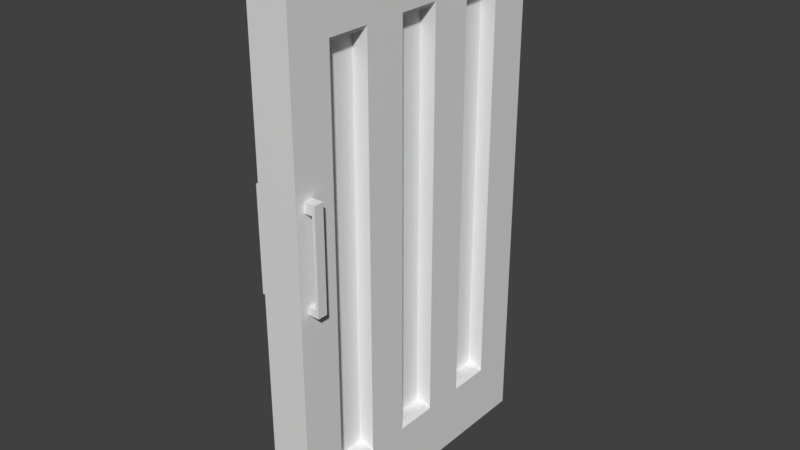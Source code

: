# Source: Bar_Door.blend  (saved by Blender 2.81.16; exported with 4.5.12 LTS)
import bpy
from mathutils import Matrix  # noqa: F401  (used for matrix-valued properties, if any)

bpy.ops.wm.read_factory_settings(use_empty=True)
scene = bpy.context.scene
scene.name = 'Scene'

# ---- collections
col_collection_1 = bpy.data.collections.new('Collection 1'); scene.collection.children.link(col_collection_1)

# ---- materials (node trees are filled in below, after node groups)
mat_material = bpy.data.materials.new('Material')
mat_material.use_transparent_shadow = False
mat_material_001 = bpy.data.materials.new('Material.001')
mat_material_001.use_transparent_shadow = False
mat_material_002 = bpy.data.materials.new('Material.002')
mat_material_002.use_transparent_shadow = False

# ---- material node trees
mat_material.use_nodes = True; mat_material.node_tree.nodes.clear()
_N = mat_material.node_tree.nodes; _L = mat_material.node_tree.links
n0 = _N.new('ShaderNodeOutputMaterial'); n0.name = 'Material Output'; n0.location = (300, 300)
n1 = _N.new('ShaderNodeBsdfPrincipled'); n1.name = 'Principled BSDF'; n1.location = (10, 300)
n1.distribution = 'GGX'
n1.subsurface_method = 'BURLEY'
n1.inputs[3].default_value = 1.45
n1.inputs[27].default_value = (0.0, 0.0, 0.0, 1.0)
n1.inputs[28].default_value = 1.0
_L.new(n1.outputs[0], n0.inputs[0])
n0.is_active_output = True
mat_material_001.use_nodes = True; mat_material_001.node_tree.nodes.clear()
_N = mat_material_001.node_tree.nodes; _L = mat_material_001.node_tree.links
n0 = _N.new('ShaderNodeOutputMaterial'); n0.name = 'Material Output'; n0.location = (300, 300)
n1 = _N.new('ShaderNodeBsdfPrincipled'); n1.name = 'Principled BSDF'; n1.location = (10, 300)
n1.distribution = 'GGX'
n1.subsurface_method = 'BURLEY'
n1.inputs[3].default_value = 1.45
n1.inputs[27].default_value = (0.0, 0.0, 0.0, 1.0)
n1.inputs[28].default_value = 1.0
_L.new(n1.outputs[0], n0.inputs[0])
n0.is_active_output = True
mat_material_002.use_nodes = True; mat_material_002.node_tree.nodes.clear()
_N = mat_material_002.node_tree.nodes; _L = mat_material_002.node_tree.links
n0 = _N.new('ShaderNodeOutputMaterial'); n0.name = 'Material Output'; n0.location = (300, 300)
n1 = _N.new('ShaderNodeBsdfPrincipled'); n1.name = 'Principled BSDF'; n1.location = (10, 300)
n1.distribution = 'GGX'
n1.subsurface_method = 'BURLEY'
n1.inputs[3].default_value = 1.45
n1.inputs[27].default_value = (0.0, 0.0, 0.0, 1.0)
n1.inputs[28].default_value = 1.0
_L.new(n1.outputs[0], n0.inputs[0])
n0.is_active_output = True

# ---- world
world_world = bpy.data.worlds.new('World'); scene.world = world_world
world_world.color = (0.05088, 0.05088, 0.05088)
world_world.use_sun_shadow = False
world_world.sun_shadow_jitter_overblur = 0.0
world_world.cycles.sampling_method = 'MANUAL'

# ---- meshes
me_cube_003 = bpy.data.meshes.new('Cube.003')
me_cube_003.from_pydata([(-1.043, -0.9837, -0.9994), (-1.043, -0.9837, 1.001), (-1.043, 1.016, -0.9994), (-1.043, 1.016, 1.001), (0.9572, -0.9837, 1.001), (0.9572, 1.016, 1.001), (1.56, 1.016, -0.9994), (1.56, -0.9837, -0.9994), (0.9572, 1.016, 18.55), (0.9572, -0.9837, 18.55), (1.56, 1.016, 20.02), (1.56, -0.9837, 20.02), (-1.136, 1.016, 18.55), (-1.136, -0.9837, 18.55), (-1.136, 1.016, 20.02), (-1.136, -0.9837, 20.02), (-9.064, 0.9837, -0.9994), (-9.064, 0.9837, 1.001), (-9.064, -1.016, -0.9994), (-9.064, -1.016, 1.001), (-11.06, 0.9837, 1.001), (-11.06, -1.016, 1.001), (-11.67, -1.016, -0.9994), (-11.67, 0.9837, -0.9994), (-11.06, -1.016, 18.55), (-11.06, 0.9837, 18.55), (-11.67, -1.016, 20.02), (-11.67, 0.9837, 20.02), (-8.97, -1.016, 18.55), (-8.97, 0.9837, 18.55), (-8.97, -1.016, 20.02), (-8.97, 0.9837, 20.02), (-9.17, -2.858, 71.19), (-9.17, -2.858, -39.32), (-9.17, 58.98, 71.19), (-9.17, 58.98, -39.32), (-0.7173, -2.858, 71.19), (-0.7173, -2.858, -39.32), (-0.7173, 58.98, 71.19), (-0.7173, 58.98, -39.32), (-0.7173, 32.38, -39.32), (-0.7173, 14.76, -39.32), (-0.7173, 50.0, -39.32), (-0.7173, 5.952, -39.32), (-0.7173, 41.19, -39.32), (-0.7173, 23.57, -39.32), (-4.007, 32.38, -25.5), (-4.007, 50.0, -25.5), (-4.007, 14.76, -25.5), (-4.007, 32.38, 57.37), (-4.007, 50.0, 57.37), (-4.007, 14.76, 57.37), (-4.007, 23.57, -25.5), (-4.007, 23.57, 57.37), (-4.007, 5.952, 57.37), (-4.007, 41.19, 57.37), (-4.007, 41.19, -25.5), (-4.007, 5.952, -25.5), (-9.17, 32.38, -39.32), (-9.17, 50.0, -39.32), (-9.17, 14.76, -39.32), (-9.17, 23.57, -39.32), (-9.17, 41.19, -39.32), (-9.17, 5.952, -39.32), (-5.044, 32.38, -25.5), (-5.044, 14.76, -25.5), (-5.044, 50.0, -25.5), (-5.044, 32.38, 57.37), (-5.044, 14.76, 57.37), (-5.044, 50.0, 57.37), (-5.044, 41.19, -25.5), (-5.044, 41.19, 57.37), (-5.044, 5.952, 57.37), (-5.044, 23.57, 57.37), (-5.044, 5.952, -25.5), (-5.044, 23.57, -25.5), (-8.275, 32.38, -25.5), (-9.17, 32.38, -25.9), (-8.275, 14.76, -25.5), (-9.17, 14.76, -25.9), (-8.275, 50.0, -25.5), (-9.17, 50.0, -25.9), (-9.17, 41.19, -25.9), (-8.275, 41.19, -25.5), (-9.17, 5.952, -25.9), (-8.275, 5.952, -25.5), (-9.17, 23.57, -25.9), (-8.275, 23.57, -25.5), (-9.17, 32.38, 57.94), (-7.843, 32.38, 57.37), (-9.17, 14.76, 57.94), (-7.843, 14.76, 57.37), (-9.17, 50.0, 57.94), (-7.843, 50.0, 57.37), (-7.843, 41.19, 57.37), (-9.17, 41.19, 57.94), (-7.843, 5.952, 57.37), (-9.17, 5.952, 57.94), (-7.843, 23.57, 57.37), (-9.17, 23.57, 57.94), (-1.6, 32.38, 57.37), (-0.7173, 32.38, 58.17), (-1.6, 50.0, 57.37), (-0.7173, 50.0, 58.17), (-1.6, 14.76, 57.37), (-0.7173, 14.76, 58.17), (-0.7173, 23.57, 58.17), (-1.6, 23.57, 57.37), (-0.7173, 5.952, 58.17), (-1.6, 5.952, 57.37), (-0.7173, 41.19, 58.17), (-1.6, 41.19, 57.37), (-0.7173, 32.38, -26.34), (-1.452, 32.38, -25.5), (-0.7173, 50.0, -26.34), (-1.452, 50.0, -25.5), (-0.7173, 14.76, -26.34), (-1.452, 14.76, -25.5), (-1.452, 23.57, -25.5), (-0.7173, 23.57, -26.34), (-1.452, 41.19, -25.5), (-0.7173, 41.19, -26.34), (-1.452, 5.952, -25.5), (-0.7173, 5.952, -26.34)], [], [(0, 1, 3, 2), (82, 95, 94, 71, 70, 83), (5, 4, 9, 8), (5, 8, 12, 14, 10, 6, 2, 3), (5, 3, 1, 4), (18, 19, 21, 24, 28, 30, 26, 22), (12, 13, 15, 14), (8, 9, 13, 12), (6, 10, 11, 7), (123, 122, 57, 54, 109, 108), (16, 17, 19, 18), (2, 6, 7, 0), (21, 20, 25, 24), (112, 101, 100, 49, 46, 113), (21, 19, 17, 20), (10, 14, 15, 11), (23, 27, 31, 29, 25, 20, 17, 16), (28, 29, 31, 30), (24, 25, 29, 28), (22, 26, 27, 23), (34, 38, 39, 35), (36, 32, 33, 37), (34, 32, 36, 38), (39, 42, 44, 40, 45, 41, 43, 37, 33, 63, 60, 61, 58, 62, 59, 35), (86, 77, 58, 61), (116, 105, 104, 51, 48, 117), (113, 46, 52, 118), (109, 54, 51, 104), (79, 78, 65, 68, 91, 90), (18, 22, 23, 16), (121, 120, 56, 55, 111, 110), (114, 103, 102, 50, 47, 115), (48, 51, 54, 57), (50, 55, 56, 47), (111, 55, 50, 102), (117, 48, 57, 122), (116, 123, 43, 41), (119, 118, 52, 53, 107, 106), (7, 11, 15, 13, 9, 4, 1, 0), (115, 47, 56, 120), (114, 121, 44, 42), (87, 75, 64, 76), (85, 74, 65, 78), (91, 68, 72, 96), (83, 70, 66, 80), (86, 99, 98, 73, 75, 87), (46, 49, 53, 52), (81, 80, 66, 69, 93, 92), (71, 69, 66, 70), (89, 67, 73, 98), (72, 68, 65, 74), (93, 69, 71, 94), (82, 81, 59, 62), (84, 79, 60, 63), (123, 108, 105, 116, 41, 45, 119, 106, 101, 112, 40, 44, 121, 110, 103, 114, 42, 39, 38, 36, 37, 43), (88, 77, 76, 64, 67, 89), (26, 30, 31, 27), (107, 53, 49, 100), (73, 67, 64, 75), (88, 99, 86, 61, 60, 79, 90, 97, 84, 63, 33, 32, 34, 35, 59, 81, 92, 95, 82, 62, 58, 77), (82, 83, 80, 81), (84, 85, 78, 79), (86, 87, 76, 77), (94, 95, 92, 93), (96, 97, 90, 91), (98, 99, 88, 89), (100, 101, 106, 107), (104, 105, 108, 109), (102, 103, 110, 111), (112, 119, 45, 40), (112, 113, 118, 119), (114, 115, 120, 121), (116, 117, 122, 123), (84, 97, 96, 72, 74, 85)])
me_cube_003.polygons.foreach_set('material_index', [2, 0, 2, 2, 2, 2, 2, 2, 2, 0, 2, 2, 2, 0, 2, 2, 2, 2, 2, 2, 0, 0, 0, 0, 0, 0, 0, 0, 0, 2, 0, 0, 1, 1, 0, 0, 0, 0, 2, 0, 0, 0, 0, 0, 0, 0, 1, 0, 1, 0, 1, 0, 0, 0, 0, 0, 2, 0, 1, 0, 0, 0, 0, 0, 0, 0, 0, 0, 0, 0, 0, 0, 0, 0])
_uv = me_cube_003.uv_layers.new(name='UVMap')
_uv.uv.foreach_set('vector', [0.4941, 0.5769, 0.4838, 0.5769, 0.4838, 0.5666, 0.4941, 0.5666, 0.8674, 0.8598, 0.8674, 0.4299, 0.8743, 0.4328, 0.8888, 0.4328, 0.8888, 0.8578, 0.872, 0.8578, 0.3212, 0.5666, 0.3315, 0.5666, 0.3315, 0.6567, 0.3212, 0.6567, 0.1218, 0.5769, 0.1218, 0.6669, 0.1326, 0.6669, 0.1326, 0.6744, 0.1186, 0.6744, 0.1186, 0.5666, 0.1321, 0.5666, 0.1321, 0.5769, 0.5149, 0.5666, 0.5252, 0.5666, 0.5252, 0.5769, 0.5149, 0.5769, 0.1051, 0.6744, 0.1051, 0.6642, 0.1155, 0.6642, 0.1155, 0.5742, 0.1046, 0.5742, 0.1046, 0.5666, 0.1186, 0.5666, 0.1186, 0.6744, 0.5405, 0.5666, 0.5405, 0.5769, 0.5329, 0.5769, 0.5329, 0.5666, 0.4734, 0.5666, 0.4838, 0.5666, 0.4838, 0.5774, 0.4734, 0.5774, 0.171, 0.5666, 0.171, 0.6744, 0.1606, 0.6744, 0.1606, 0.5666, 0.9487, 0.8633, 0.9449, 0.859, 0.9317, 0.859, 0.9317, 0.434, 0.9442, 0.434, 0.9487, 0.4299, 0.5045, 0.5666, 0.5045, 0.5769, 0.4941, 0.5769, 0.4941, 0.5666, 0.4526, 0.58, 0.4526, 0.5666, 0.463, 0.5666, 0.463, 0.58, 0.3108, 0.5666, 0.3211, 0.5666, 0.3211, 0.6567, 0.3108, 0.6567, 0.1046, 0.5666, 0.1046, 1.0, 0.1, 0.9959, 0.08755, 0.9959, 0.08755, 0.5709, 0.1008, 0.5709, 0.5149, 0.5769, 0.5045, 0.5769, 0.5045, 0.5666, 0.5149, 0.5666, 0.4422, 0.5666, 0.4422, 0.5804, 0.4318, 0.5804, 0.4318, 0.5666, 0.1466, 0.5666, 0.1466, 0.6744, 0.1326, 0.6744, 0.1326, 0.6669, 0.1435, 0.6669, 0.1435, 0.5769, 0.1331, 0.5769, 0.1331, 0.5666, 0.5329, 0.5666, 0.5329, 0.5769, 0.5252, 0.5769, 0.5252, 0.5666, 0.463, 0.5666, 0.4734, 0.5666, 0.4734, 0.5774, 0.463, 0.5774, 0.1814, 0.5666, 0.1814, 0.6744, 0.171, 0.6744, 0.171, 0.5666, 0.6423, 0.0, 0.6862, 0.0, 0.6862, 0.5666, 0.6423, 0.5666, 0.6862, 0.0, 0.7301, 3.912e-08, 0.7301, 0.5666, 0.6862, 0.5666, 0.08755, 0.5666, 0.08755, 0.8838, 0.04378, 0.8838, 0.04378, 0.5666, 0.04378, 0.5666, 0.04378, 0.6127, 0.04378, 0.6579, 0.04378, 0.7031, 0.04378, 0.7482, 0.04378, 0.7934, 0.04378, 0.8386, 0.04378, 0.8838, 2.229e-08, 0.8838, 1.733e-08, 0.8386, 2.229e-08, 0.7934, 1.486e-08, 0.7482, 1.981e-08, 0.7031, 1.981e-08, 0.6579, 2.476e-09, 0.6127, 0.0, 0.5666, 0.1839, 0.06878, 0.1382, 0.06878, 0.1382, 1.956e-08, 0.1839, 1.956e-08, 0.9829, 0.4299, 0.9829, 0.8633, 0.9783, 0.8592, 0.9658, 0.8592, 0.9658, 0.4342, 0.9791, 0.4342, 0.4214, 0.6118, 0.4082, 0.6118, 0.4082, 0.5666, 0.4214, 0.5666, 0.3525, 0.5666, 0.365, 0.5666, 0.365, 0.6118, 0.3525, 0.6118, 0.9317, 0.4299, 0.927, 0.4279, 0.9102, 0.4279, 0.9102, 0.002881, 0.9248, 0.002881, 0.9317, 0.0, 0.4526, 0.5666, 0.4526, 0.58, 0.4422, 0.58, 0.4422, 0.5666, 0.9487, 0.4299, 0.9526, 0.4342, 0.9658, 0.4342, 0.9658, 0.8592, 0.9533, 0.8592, 0.9487, 0.8633, 1.0, 0.4299, 1.0, 0.8633, 0.9954, 0.8592, 0.9829, 0.8592, 0.9829, 0.4342, 0.9962, 0.4342, 0.7759, 0.425, 0.7759, 0.85, 0.7301, 0.85, 0.7301, 0.425, 0.7301, 0.0, 0.7759, 0.0, 0.7759, 0.425, 0.7301, 0.425, 0.3775, 0.6118, 0.365, 0.6118, 0.365, 0.5666, 0.3775, 0.5666, 0.395, 0.5666, 0.4082, 0.5666, 0.4082, 0.6118, 0.395, 0.6118, 0.4127, 0.06653, 0.3669, 0.06653, 0.3669, 3.912e-08, 0.4127, 5.868e-08, 0.9317, 0.8633, 0.9279, 0.859, 0.9146, 0.859, 0.9146, 0.434, 0.9271, 0.434, 0.9317, 0.4299, 0.1466, 0.6744, 0.1466, 0.5666, 0.1606, 0.5666, 0.1606, 0.5742, 0.1498, 0.5742, 0.1498, 0.6642, 0.1602, 0.6642, 0.1602, 0.6744, 0.395, 0.6118, 0.3817, 0.6118, 0.3817, 0.5666, 0.395, 0.5666, 0.5957, 0.06653, 0.5499, 0.06653, 0.5499, 0.0, 0.5957, 3.912e-08, 0.2629, 0.6118, 0.2462, 0.6118, 0.2462, 0.5666, 0.2629, 0.5666, 0.306, 0.6118, 0.2892, 0.6118, 0.2892, 0.5666, 0.306, 0.5666, 0.2317, 0.5666, 0.2462, 0.5666, 0.2462, 0.6118, 0.2317, 0.6118, 0.2844, 0.6118, 0.2677, 0.6118, 0.2677, 0.5666, 0.2844, 0.5666, 0.8674, 0.4299, 0.8674, 0.0, 0.8743, 0.002881, 0.8888, 0.002881, 0.8888, 0.4279, 0.872, 0.4279, 0.8216, 0.425, 0.8216, 0.85, 0.7759, 0.85, 0.7759, 0.425, 0.9102, 0.4299, 0.9056, 0.4279, 0.8888, 0.4279, 0.8888, 0.002881, 0.9033, 0.002881, 0.9102, 0.0, 0.8216, 0.425, 0.7759, 0.425, 0.7759, 0.0, 0.8216, 0.0, 0.2101, 0.5666, 0.2246, 0.5666, 0.2246, 0.6118, 0.2101, 0.6118, 0.8674, 0.425, 0.8216, 0.425, 0.8216, 9.781e-09, 0.8674, 0.0, 0.1885, 0.5666, 0.203, 0.5666, 0.203, 0.6118, 0.1885, 0.6118, 0.09241, 0.06878, 0.04666, 0.06878, 0.04666, 1.956e-08, 0.09241, 3.912e-08, 0.2754, 0.06878, 0.2297, 0.06878, 0.2297, 0.0, 0.2754, 3.912e-08, 0.3669, 0.06653, 0.3669, 0.4999, 0.4127, 0.4999, 0.4127, 0.06653, 0.4127, 5.868e-08, 0.4584, 1.956e-08, 0.4584, 0.06653, 0.4584, 0.4999, 0.5042, 0.4999, 0.5042, 0.06653, 0.5042, 1.956e-08, 0.5499, 0.0, 0.5499, 0.06653, 0.5499, 0.4999, 0.5957, 0.4999, 0.5957, 0.06653, 0.5957, 3.912e-08, 0.6423, 1.956e-08, 0.6423, 0.5666, 0.3212, 0.5666, 0.3212, 3.912e-08, 0.3669, 3.912e-08, 0.9102, 0.4299, 0.9102, 0.8598, 0.9056, 0.8578, 0.8888, 0.8578, 0.8888, 0.4328, 0.9033, 0.4328, 0.4214, 0.5804, 0.4214, 0.5666, 0.4318, 0.5666, 0.4318, 0.5804, 0.3358, 0.5666, 0.3483, 0.5666, 0.3483, 0.6118, 0.3358, 0.6118, 0.8216, 0.425, 0.8674, 0.425, 0.8674, 0.85, 0.8216, 0.85, 0.1382, 0.4987, 0.1839, 0.4987, 0.1839, 0.06878, 0.1839, 1.956e-08, 0.2297, 0.0, 0.2297, 0.06878, 0.2297, 0.4987, 0.2754, 0.4987, 0.2754, 0.06878, 0.2754, 3.912e-08, 0.3212, 1.956e-08, 0.3212, 0.5666, 3.962e-08, 0.5666, 0.0, 3.912e-08, 0.04666, 1.956e-08, 0.04666, 0.06878, 0.04666, 0.4987, 0.09241, 0.4987, 0.09241, 0.06878, 0.09241, 3.912e-08, 0.1382, 1.956e-08, 0.1382, 0.06878, 0.2892, 0.6118, 0.2844, 0.6118, 0.2844, 0.5666, 0.2892, 0.5666, 0.3108, 0.6118, 0.306, 0.6118, 0.306, 0.5666, 0.3108, 0.5666, 0.2677, 0.6118, 0.2629, 0.6118, 0.2629, 0.5666, 0.2677, 0.5666, 0.1885, 0.6118, 0.1814, 0.6118, 0.1814, 0.5666, 0.1885, 0.5666, 0.2317, 0.6118, 0.2246, 0.6118, 0.2246, 0.5666, 0.2317, 0.5666, 0.2101, 0.6118, 0.203, 0.6118, 0.203, 0.5666, 0.2101, 0.5666, 0.3358, 0.6118, 0.3315, 0.6118, 0.3315, 0.5666, 0.3358, 0.5666, 0.3525, 0.6118, 0.3483, 0.6118, 0.3483, 0.5666, 0.3525, 0.5666, 0.3775, 0.5666, 0.3817, 0.5666, 0.3817, 0.6118, 0.3775, 0.6118, 0.5042, 0.06653, 0.4584, 0.06653, 0.4584, 1.956e-08, 0.5042, 1.956e-08, 0.5042, 0.06653, 0.5042, 0.07083, 0.4584, 0.07083, 0.4584, 0.06653, 0.5957, 0.06653, 0.5957, 0.07083, 0.5499, 0.07083, 0.5499, 0.06653, 0.4127, 0.06653, 0.4127, 0.07083, 0.3669, 0.07083, 0.3669, 0.06653, 0.9531, 0.0, 0.9531, 0.4299, 0.9462, 0.427, 0.9317, 0.427, 0.9317, 0.002047, 0.9484, 0.002046])
me_cube_003.materials.append(mat_material)
me_cube_003.materials.append(mat_material_001)
me_cube_003.materials.append(mat_material_002)
me_cube_003.use_remesh_preserve_volume = False
me_cube_003.use_remesh_preserve_attributes = False
me_cube_003.use_mirror_vertex_groups = False
me_cube_003.update()

# ---- objects
ob_cube_002 = bpy.data.objects.new('Cube.002', me_cube_003)

# ---- transforms, parenting, visibility, modifiers, constraints
ob_cube_002.location = (-0.6488, -0.6026, 1.889)
ob_cube_002.rotation_euler = (0.0, -0.0, 3.142)
ob_cube_002.scale = (-0.02182, -0.02182, -0.02182)
ob_cube_002.lineart.crease_threshold = 0.0

# ---- collection membership
col_collection_1.objects.link(ob_cube_002)

# ---- scene / render settings (as saved in the file)
scene.frame_start = 1; scene.frame_end = 250; scene.frame_set(1)
scene.render.engine = 'BLENDER_EEVEE_NEXT'
scene.render.resolution_percentage = 50
scene.render.dither_intensity = 0.0
scene.cycles.use_denoising = False
scene.cycles.samples = 128
scene.cycles.sampling_pattern = 'TABULATED_SOBOL'
scene.cycles.use_adaptive_sampling = False
scene.cycles.use_light_tree = False
scene.cycles.blur_glossy = 0.0
scene.cycles.sample_clamp_indirect = 0.0
scene.view_settings.view_transform = 'Standard'
bpy.context.view_layer.update()

# ---- added for rendering (the .blend has no active camera and no usable light): camera, sun
cam_auto = bpy.data.cameras.new('AutoCamera')
cam_auto.lens = 50.0
cam_auto.sensor_width = 36.0
cam_auto.clip_end = 1000.0
ob_auto_camera = bpy.data.objects.new('AutoCamera', cam_auto)
scene.collection.objects.link(ob_auto_camera)
ob_auto_camera.location = (1.81133, -3.07481, 3.5978)
ob_auto_camera.rotation_euler = (1.09748, -7.21219e-08, 0.694738)
scene.camera = ob_auto_camera
light_auto_sun = bpy.data.lights.new('AutoSun', 'SUN')
light_auto_sun.energy = 3.0
light_auto_sun.angle = 0.0523599
ob_auto_sun = bpy.data.objects.new('AutoSun', light_auto_sun)
scene.collection.objects.link(ob_auto_sun)
ob_auto_sun.rotation_euler = (0.872665, 0.174533, 0.523599)
bpy.context.view_layer.update()

